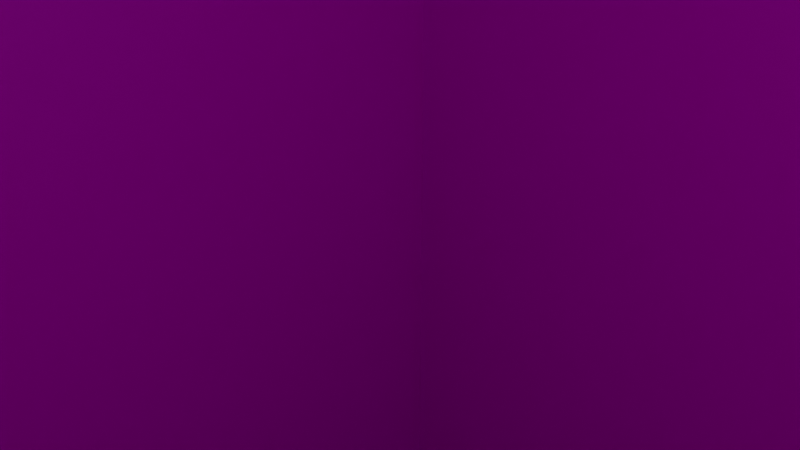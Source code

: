 # Source: Background_Pillar.blend  (saved by Blender 3.4.6; exported with 4.5.12 LTS)
import bpy
from mathutils import Matrix  # noqa: F401  (used for matrix-valued properties, if any)

bpy.ops.wm.read_factory_settings(use_empty=True)
scene = bpy.context.scene
scene.name = 'Scene'

# ---- collections
col_collection = bpy.data.collections.new('Collection'); scene.collection.children.link(col_collection)

# ---- images (referenced by path relative to the original .blend; pixels are not part of the script)
import os
ASSET_DIR = os.environ.get("B2B_ASSET_DIR", "")  # directory of the original .blend (textures are referenced by path, not embedded)
HERE = os.path.dirname(os.path.abspath(__file__))  # packed textures are extracted next to this script under _unpacked/

def load_image(name, relpath, width, height, colorspace="sRGB"):
    """Load a texture the original file referenced (path relative to the .blend, or extracted next to this script)."""
    p = next((c for c in (os.path.join(HERE, relpath), os.path.join(ASSET_DIR, relpath)) if relpath and os.path.exists(c)), "")
    if p:
        img = bpy.data.images.load(p, check_existing=True)
        img.name = name
    else:  # same state as the original file: an image datablock whose file is absent (Cycles renders it pink)
        img = bpy.data.images.new(name, width, height)
        img.source = "FILE"
        img.filepath = "//" + (relpath or name)
    img.colorspace_settings.name = colorspace
    return img
img_block_jpg = load_image('Block.jpg', 'Block.jpg', 1024, 1024, 'sRGB')

# ---- materials (node trees are filled in below, after node groups)
mat_material = bpy.data.materials.new('Material')
mat_material.alpha_threshold = 0.0
mat_material.use_transparent_shadow = False
mat_material.roughness = 0.5
mat_material.line_color = (0.0, 0.0, 0.0, 1.0)
mat_pillar_side = bpy.data.materials.new('Pillar_SIDE')
mat_pillar_side.use_transparent_shadow = False
mat_pillar_top_bottom = bpy.data.materials.new('Pillar_TOP_BOTTOM')
mat_pillar_top_bottom.use_transparent_shadow = False

# ---- material node trees
mat_material.use_nodes = True; mat_material.node_tree.nodes.clear()
_N = mat_material.node_tree.nodes; _L = mat_material.node_tree.links
n0 = _N.new('ShaderNodeOutputMaterial'); n0.name = 'Material Output'; n0.location = (300, 300)
n1 = _N.new('ShaderNodeBsdfPrincipled'); n1.name = 'Principled BSDF'; n1.location = (10, 300)
n1.distribution = 'GGX'
n1.subsurface_method = 'RANDOM_WALK_SKIN'
n1.inputs[3].default_value = 1.45
n1.inputs[27].default_value = (0.0, 0.0, 0.0, 1.0)
n1.inputs[28].default_value = 1.0
_L.new(n1.outputs[0], n0.inputs[0])
n0.is_active_output = True
mat_pillar_side.use_nodes = True; mat_pillar_side.node_tree.nodes.clear()
_N = mat_pillar_side.node_tree.nodes; _L = mat_pillar_side.node_tree.links
n0 = _N.new('ShaderNodeBsdfPrincipled'); n0.name = 'Principled BSDF'; n0.location = (10, 300)
n0.distribution = 'GGX'
n0.subsurface_method = 'RANDOM_WALK_SKIN'
n0.inputs[3].default_value = 1.45
n0.inputs[27].default_value = (0.2307, 0.4508, 0.07227, 1.0)
n1 = _N.new('ShaderNodeOutputMaterial'); n1.name = 'Material Output'; n1.location = (300, 300)
n2 = _N.new('ShaderNodeTexImage'); n2.name = 'Image Texture'; n2.location = (-280, 280)
n2.image = img_block_jpg
n3 = _N.new('ShaderNodeMapping'); n3.name = 'Mapping'; n3.location = (-489, 297)
n3.inputs[3].default_value = (120.0, 12.0, 1.0)
n4 = _N.new('ShaderNodeTexCoord'); n4.name = 'Texture Coordinate'; n4.location = (-728, 189)
_L.new(n0.outputs[0], n1.inputs[0])
_L.new(n2.outputs[0], n0.inputs[0])
_L.new(n3.outputs[0], n2.inputs[0])
_L.new(n4.outputs[2], n3.inputs[0])
n1.is_active_output = True
mat_pillar_top_bottom.use_nodes = True; mat_pillar_top_bottom.node_tree.nodes.clear()
_N = mat_pillar_top_bottom.node_tree.nodes; _L = mat_pillar_top_bottom.node_tree.links
n0 = _N.new('ShaderNodeBsdfPrincipled'); n0.name = 'Principled BSDF'; n0.location = (10, 300)
n0.distribution = 'GGX'
n0.subsurface_method = 'RANDOM_WALK_SKIN'
n0.inputs[3].default_value = 1.45
n0.inputs[27].default_value = (0.0, 0.0, 0.0, 1.0)
n0.inputs[28].default_value = 1.0
n1 = _N.new('ShaderNodeOutputMaterial'); n1.name = 'Material Output'; n1.location = (300, 300)
n2 = _N.new('ShaderNodeTexImage'); n2.name = 'Image Texture'; n2.location = (-280, 280)
n2.image = img_block_jpg
n3 = _N.new('ShaderNodeMapping'); n3.name = 'Mapping'; n3.location = (-489, 297)
n3.inputs[1].default_value = (0.5, 0.0, 0.0)
n3.inputs[3].default_value = (12.0, 12.0, 1.0)
n4 = _N.new('ShaderNodeTexCoord'); n4.name = 'Texture Coordinate'; n4.location = (-728, 189)
_L.new(n0.outputs[0], n1.inputs[0])
_L.new(n2.outputs[0], n0.inputs[0])
_L.new(n3.outputs[0], n2.inputs[0])
_L.new(n4.outputs[2], n3.inputs[0])
n1.is_active_output = True

# ---- world
world_world = bpy.data.worlds.new('World'); scene.world = world_world
world_world.use_nodes = True; world_world.node_tree.nodes.clear()
_N = world_world.node_tree.nodes; _L = world_world.node_tree.links
n0 = _N.new('ShaderNodeOutputWorld'); n0.name = 'World Output'; n0.location = (300, 300)
n1 = _N.new('ShaderNodeBackground'); n1.name = 'Background'; n1.location = (10, 300)
n1.inputs[0].default_value = (0.05088, 0.05088, 0.05088, 1.0)
_L.new(n1.outputs[0], n0.inputs[0])
n0.is_active_output = True
world_world.color = (0.05088, 0.05088, 0.05088)
world_world.use_sun_shadow = False
world_world.sun_shadow_jitter_overblur = 0.0

# ---- cameras
cam_camera = bpy.data.cameras.new('Camera')
cam_camera.clip_end = 100.0
cam_camera.ortho_scale = 7.314

# ---- lights
light_light = bpy.data.lights.new('Light', 'POINT')
light_light.transmission_factor = 0.0
light_light.energy = 1000.0
light_light.shadow_soft_size = 0.1
light_light.shadow_maximum_resolution = 0.006
light_light.use_absolute_resolution = True

# ---- meshes
me_cube = bpy.data.meshes.new('Cube')
me_cube.from_pydata([(1.0, 1.0, 1.0), (1.0, 1.0, -1.0), (1.0, -1.0, 1.0), (1.0, -1.0, -1.0), (-1.0, 1.0, 1.0), (-1.0, 1.0, -1.0), (-1.0, -1.0, 1.0), (-1.0, -1.0, -1.0)], [], [(0, 4, 6, 2), (3, 2, 6, 7), (7, 6, 4, 5), (5, 1, 3, 7), (1, 0, 2, 3), (5, 4, 0, 1)])
me_cube.polygons.foreach_set('material_index', [2, 1, 1, 2, 1, 1])
_uv = me_cube.uv_layers.new(name='UVMap')
_uv.uv.foreach_set('vector', [0.25, 0.5, 8.661e-05, 0.5, 8.661e-05, 0.25, 0.25, 0.25, 0.5, 0.25, 0.25, 0.25, 0.25, 8.655e-05, 0.5, 8.655e-05, 0.5, 0.9999, 0.25, 0.9999, 0.25, 0.75, 0.5, 0.75, 0.75, 0.5, 0.5, 0.5, 0.5, 0.25, 0.75, 0.25, 0.5, 0.5, 0.25, 0.5, 0.25, 0.25, 0.5, 0.25, 0.5, 0.75, 0.25, 0.75, 0.25, 0.5, 0.5, 0.5])
me_cube.materials.append(mat_material)
me_cube.materials.append(mat_pillar_side)
me_cube.materials.append(mat_pillar_top_bottom)
me_cube.use_mirror_vertex_groups = False
me_cube.update()

# ---- objects
ob_cube = bpy.data.objects.new('Cube', me_cube)
ob_light = bpy.data.objects.new('Light', light_light)
ob_camera = bpy.data.objects.new('Camera', cam_camera)

# ---- transforms, parenting, visibility, modifiers, constraints
ob_cube.location = (0.0, 0.0, 0.0)
ob_cube.scale = (20.0, 20.0, 200.0)
ob_cube.lock_rotations_4d = False
ob_cube.empty_display_type = 'ARROWS'
ob_cube.lineart.crease_threshold = 0.0
ob_light.location = (4.076, 1.005, 5.904)
ob_light.rotation_euler = (0.6503, 0.05522, 1.866)
ob_light.lock_rotations_4d = False
ob_light.empty_display_type = 'ARROWS'
ob_light.color = (0.0, 0.0, 0.0, 0.0)
ob_light.lineart.crease_threshold = 0.0
ob_camera.location = (7.359, -6.926, 4.958)
ob_camera.rotation_euler = (1.109, 0.0, 0.8149)
ob_camera.lock_rotations_4d = False
ob_camera.empty_display_type = 'ARROWS'
ob_camera.color = (0.0, 0.0, 0.0, 0.0)
ob_camera.display_type = 'WIRE'
ob_camera.lineart.crease_threshold = 0.0

# ---- collection membership
col_collection.objects.link(ob_cube)
col_collection.objects.link(ob_light)
col_collection.objects.link(ob_camera)

# ---- scene / render settings (as saved in the file)
scene.camera = ob_camera
scene.frame_start = 1; scene.frame_end = 250; scene.frame_set(1)
scene.render.engine = 'BLENDER_EEVEE_NEXT'
scene.cycles.sampling_pattern = 'TABULATED_SOBOL'
scene.cycles.use_light_tree = False
scene.view_settings.view_transform = 'Filmic'
bpy.context.view_layer.update()
